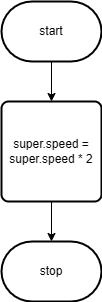

The diagram above was exported from draw.io. Its source (the exported page's mxGraphModel, read from the mxfile embedded in the PNG):
<mxGraphModel dx="296" dy="711" grid="1" gridSize="10" guides="1" tooltips="1" connect="1" arrows="1" fold="1" page="1" pageScale="1" pageWidth="850" pageHeight="1100" math="0" shadow="0">
  <root>
    <mxCell id="0" />
    <mxCell id="1" parent="0" />
    <mxCell id="5" style="edgeStyle=orthogonalEdgeStyle;html=1;entryX=0.5;entryY=0;entryDx=0;entryDy=0;rounded=0;" edge="1" parent="1" source="2" target="4">
      <mxGeometry relative="1" as="geometry" />
    </mxCell>
    <mxCell id="2" value="start" style="strokeWidth=2;html=1;shape=mxgraph.flowchart.terminator;whiteSpace=wrap;" vertex="1" parent="1">
      <mxGeometry x="50" y="130" width="100" height="60" as="geometry" />
    </mxCell>
    <mxCell id="3" value="stop" style="strokeWidth=2;html=1;shape=mxgraph.flowchart.terminator;whiteSpace=wrap;" vertex="1" parent="1">
      <mxGeometry x="50" y="370" width="100" height="60" as="geometry" />
    </mxCell>
    <mxCell id="6" style="edgeStyle=orthogonalEdgeStyle;rounded=0;html=1;entryX=0.5;entryY=0;entryDx=0;entryDy=0;entryPerimeter=0;" edge="1" parent="1" source="4" target="3">
      <mxGeometry relative="1" as="geometry" />
    </mxCell>
    <mxCell id="4" value="super.speed = super.speed * 2" style="rounded=1;whiteSpace=wrap;html=1;absoluteArcSize=1;arcSize=14;strokeWidth=2;" vertex="1" parent="1">
      <mxGeometry x="50" y="230" width="100" height="100" as="geometry" />
    </mxCell>
  </root>
</mxGraphModel>